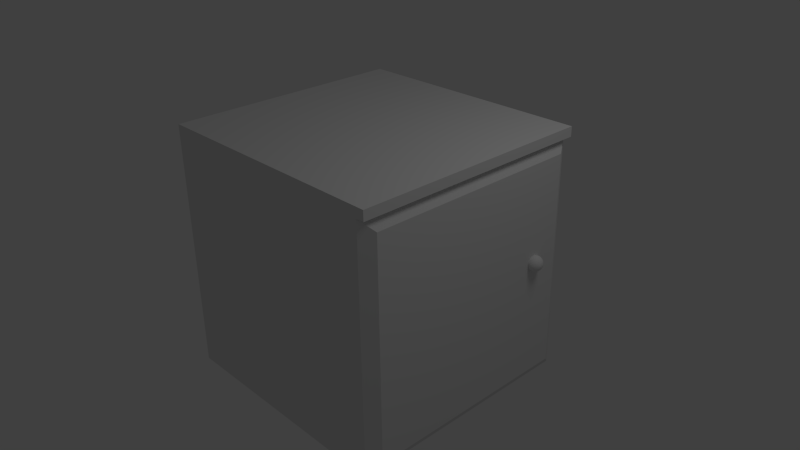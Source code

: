 # Source: singleCabnit.blend  (saved by Blender 2.63.0; exported with 4.5.12 LTS)
import bpy
from mathutils import Matrix  # noqa: F401  (used for matrix-valued properties, if any)

bpy.ops.wm.read_factory_settings(use_empty=True)
scene = bpy.context.scene
scene.name = 'Scene'

# ---- collections
col_collection_1 = bpy.data.collections.new('Collection 1'); scene.collection.children.link(col_collection_1)

# ---- materials (node trees are filled in below, after node groups)
mat_material = bpy.data.materials.new('Material')
mat_material.alpha_threshold = 0.0
mat_material.use_transparent_shadow = False
mat_material.roughness = 0.5
mat_material.line_color = (0.0, 0.0, 0.0, 1.0)

# ---- material node trees

# ---- world
world_world = bpy.data.worlds.new('World'); scene.world = world_world
world_world.color = (0.05088, 0.05088, 0.05088)
world_world.use_sun_shadow = False
world_world.sun_shadow_jitter_overblur = 0.0
world_world.cycles.sampling_method = 'MANUAL'
world_world.cycles.sample_map_resolution = 256

# ---- cameras
cam_camera = bpy.data.cameras.new('Camera')
cam_camera.clip_end = 100.0
cam_camera.lens = 35.0
cam_camera.sensor_width = 32.0
cam_camera.sensor_height = 18.0
cam_camera.ortho_scale = 7.314
cam_camera.dof.focus_distance = 0.0
cam_camera.dof.aperture_fstop = 128.0

# ---- lights
light_lamp = bpy.data.lights.new('Lamp', 'POINT')
light_lamp.transmission_factor = 0.0
light_lamp.cutoff_distance = 30.0
light_lamp.energy = 100.0
light_lamp.shadow_buffer_clip_start = 1.001
light_lamp.shadow_soft_size = 1.0
light_lamp.shadow_maximum_resolution = 0.006
light_lamp.use_absolute_resolution = True
light_lamp.cycles.use_multiple_importance_sampling = False

# ---- meshes
me_cube = bpy.data.meshes.new('Cube')
me_cube.from_pydata([(1.0, 1.0, -1.0), (1.0, -1.0, -1.0), (-1.0, -1.0, -1.0), (-1.0, 1.0, -1.0), (1.0, 1.0, 1.0), (1.0, -1.0, 1.0), (-1.0, -1.0, 1.0), (-1.0, 1.0, 1.0), (1.0, 1.0, 1.08), (1.0, -1.0, 1.08), (-1.0, -1.0, 1.08), (-1.0, 1.0, 1.08), (1.066, 1.0, 1.0), (1.066, -1.0, 1.0), (1.066, 1.0, 1.08), (1.066, -1.0, 1.08), (1.065, 0.8957, -0.8957), (1.065, -0.8957, -0.8957), (1.065, 0.8957, 0.8957), (1.065, -0.8957, 0.8957), (0.0005262, 0.6505, -0.08022), (-0.1188, 0.6387, -0.08022), (-0.2335, 0.6039, -0.08022), (-0.3392, 0.5474, -0.08022), (-0.4319, 0.4713, -0.08022), (-0.5079, 0.3787, -0.08022), (-0.5644, 0.273, -0.08022), (-0.5992, 0.1582, -0.08022), (-0.611, 0.03893, -0.08022), (-0.5992, -0.08037, -0.08022), (-0.5644, -0.1951, -0.08022), (-0.5079, -0.3008, -0.08022), (-0.4319, -0.3935, -0.08022), (-0.3392, -0.4695, -0.08022), (-0.2335, -0.526, -0.08022), (-0.1188, -0.5608, -0.08022), (0.0005264, -0.5726, -0.08022), (0.1198, -0.5608, -0.08022), (0.2345, -0.526, -0.08022), (0.3403, -0.4695, -0.08022), (0.4329, -0.3935, -0.08022), (0.509, -0.3008, -0.08022), (0.5655, -0.1951, -0.08022), (0.6003, -0.08037, -0.08022), (0.612, 0.03893, -0.08022), (0.6003, 0.1582, -0.08022), (0.5655, 0.273, -0.08022), (0.509, 0.3787, -0.08022), (0.4329, 0.4713, -0.08022), (0.3403, 0.5474, -0.08022), (0.2345, 0.6039, -0.08022), (0.1198, 0.6387, -0.08022), (1.07, 0.6496, 0.1552), (1.058, 0.6496, 0.1516), (1.047, 0.6496, 0.1457), (1.038, 0.6496, 0.1379), (1.03, 0.6496, 0.1283), (1.024, 0.6496, 0.1173), (1.021, 0.6496, 0.1055), (1.019, 0.6496, 0.09315), (1.021, 0.6496, 0.08082), (1.024, 0.6496, 0.06896), (1.03, 0.6496, 0.05803), (1.038, 0.6496, 0.04845), (1.047, 0.6496, 0.04059), (1.058, 0.6496, 0.03475), (1.07, 0.6496, 0.03115), (1.07, 0.652, 0.1552), (1.059, 0.6543, 0.1516), (1.048, 0.6564, 0.1457), (1.039, 0.6583, 0.1379), (1.031, 0.6598, 0.1283), (1.025, 0.661, 0.1173), (1.022, 0.6617, 0.1055), (1.021, 0.6619, 0.09315), (1.022, 0.6617, 0.08082), (1.025, 0.661, 0.06896), (1.031, 0.6598, 0.05803), (1.039, 0.6583, 0.04845), (1.048, 0.6564, 0.04059), (1.059, 0.6543, 0.03475), (1.07, 0.652, 0.03115), (1.071, 0.6543, 0.1552), (1.06, 0.6588, 0.1516), (1.05, 0.663, 0.1457), (1.041, 0.6667, 0.1379), (1.034, 0.6697, 0.1283), (1.029, 0.6719, 0.1173), (1.025, 0.6733, 0.1055), (1.024, 0.6738, 0.09315), (1.025, 0.6733, 0.08082), (1.029, 0.6719, 0.06896), (1.034, 0.6697, 0.05803), (1.041, 0.6667, 0.04845), (1.05, 0.663, 0.04059), (1.06, 0.6588, 0.03475), (1.071, 0.6543, 0.03115), (1.072, 0.6564, 0.1552), (1.062, 0.663, 0.1516), (1.053, 0.6691, 0.1457), (1.045, 0.6744, 0.1379), (1.039, 0.6788, 0.1283), (1.034, 0.682, 0.1173), (1.031, 0.684, 0.1055), (1.03, 0.6847, 0.09315), (1.031, 0.684, 0.08082), (1.034, 0.682, 0.06896), (1.039, 0.6788, 0.05803), (1.045, 0.6744, 0.04845), (1.053, 0.6691, 0.04059), (1.062, 0.663, 0.03475), (1.072, 0.6564, 0.03115), (1.074, 0.6583, 0.1552), (1.065, 0.6667, 0.1516), (1.058, 0.6744, 0.1457), (1.051, 0.6812, 0.1379), (1.045, 0.6867, 0.1283), (1.041, 0.6909, 0.1173), (1.039, 0.6934, 0.1055), (1.038, 0.6943, 0.09315), (1.039, 0.6934, 0.08082), (1.041, 0.6909, 0.06896), (1.045, 0.6867, 0.05803), (1.051, 0.6812, 0.04845), (1.058, 0.6744, 0.04059), (1.065, 0.6667, 0.03475), (1.074, 0.6583, 0.03115), (1.076, 0.6598, 0.1552), (1.069, 0.6697, 0.1516), (1.063, 0.6788, 0.1457), (1.058, 0.6867, 0.1379), (1.053, 0.6933, 0.1283), (1.05, 0.6981, 0.1173), (1.048, 0.7011, 0.1055), (1.047, 0.7021, 0.09315), (1.048, 0.7011, 0.08082), (1.05, 0.6981, 0.06896), (1.053, 0.6933, 0.05803), (1.058, 0.6867, 0.04845), (1.063, 0.6788, 0.04059), (1.069, 0.6697, 0.03475), (1.076, 0.6598, 0.03115), (1.078, 0.661, 0.1552), (1.073, 0.6719, 0.1516), (1.069, 0.682, 0.1457), (1.065, 0.6909, 0.1379), (1.062, 0.6981, 0.1283), (1.06, 0.7035, 0.1173), (1.059, 0.7069, 0.1055), (1.058, 0.708, 0.09315), (1.059, 0.7069, 0.08082), (1.06, 0.7035, 0.06896), (1.062, 0.6981, 0.05803), (1.065, 0.6909, 0.04845), (1.069, 0.682, 0.04059), (1.073, 0.6719, 0.03475), (1.078, 0.661, 0.03115), (1.08, 0.6617, 0.1552), (1.078, 0.6733, 0.1516), (1.076, 0.684, 0.1457), (1.074, 0.6934, 0.1379), (1.072, 0.7011, 0.1283), (1.071, 0.7069, 0.1173), (1.07, 0.7104, 0.1055), (1.07, 0.7116, 0.09315), (1.07, 0.7104, 0.08082), (1.071, 0.7069, 0.06896), (1.072, 0.7011, 0.05803), (1.074, 0.6934, 0.04845), (1.076, 0.684, 0.04059), (1.078, 0.6733, 0.03475), (1.08, 0.6617, 0.03115), (1.083, 0.6619, 0.1552), (1.083, 0.6738, 0.1516), (1.083, 0.6847, 0.1457), (1.083, 0.6943, 0.1379), (1.083, 0.7021, 0.1283), (1.083, 0.708, 0.1173), (1.083, 0.7116, 0.1055), (1.083, 0.7128, 0.09315), (1.083, 0.7116, 0.08082), (1.083, 0.708, 0.06896), (1.083, 0.7021, 0.05803), (1.083, 0.6943, 0.04845), (1.083, 0.6847, 0.04059), (1.083, 0.6738, 0.03475), (1.083, 0.6619, 0.03115), (1.085, 0.6617, 0.1552), (1.087, 0.6733, 0.1516), (1.089, 0.684, 0.1457), (1.091, 0.6934, 0.1379), (1.093, 0.7011, 0.1283), (1.094, 0.7069, 0.1173), (1.095, 0.7104, 0.1055), (1.095, 0.7116, 0.09315), (1.095, 0.7104, 0.08082), (1.094, 0.7069, 0.06896), (1.093, 0.7011, 0.05803), (1.091, 0.6934, 0.04845), (1.089, 0.684, 0.04059), (1.087, 0.6733, 0.03475), (1.085, 0.6617, 0.03115), (1.087, 0.661, 0.1552), (1.092, 0.6719, 0.1516), (1.096, 0.682, 0.1457), (1.1, 0.6909, 0.1379), (1.103, 0.6981, 0.1283), (1.105, 0.7035, 0.1173), (1.106, 0.7069, 0.1055), (1.107, 0.708, 0.09315), (1.106, 0.7069, 0.08082), (1.105, 0.7035, 0.06896), (1.103, 0.6981, 0.05803), (1.1, 0.6909, 0.04845), (1.096, 0.682, 0.04059), (1.092, 0.6719, 0.03475), (1.087, 0.661, 0.03115), (1.089, 0.6598, 0.1552), (1.096, 0.6697, 0.1516), (1.102, 0.6788, 0.1457), (1.107, 0.6867, 0.1379), (1.112, 0.6933, 0.1283), (1.115, 0.6981, 0.1173), (1.117, 0.7011, 0.1055), (1.118, 0.7021, 0.09315), (1.117, 0.7011, 0.08082), (1.115, 0.6981, 0.06896), (1.112, 0.6933, 0.05803), (1.107, 0.6867, 0.04845), (1.102, 0.6788, 0.04059), (1.096, 0.6697, 0.03475), (1.089, 0.6598, 0.03115), (1.091, 0.6583, 0.1552), (1.1, 0.6667, 0.1516), (1.107, 0.6744, 0.1457), (1.114, 0.6812, 0.1379), (1.12, 0.6867, 0.1283), (1.124, 0.6909, 0.1173), (1.126, 0.6934, 0.1055), (1.127, 0.6943, 0.09315), (1.126, 0.6934, 0.08082), (1.124, 0.6909, 0.06896), (1.12, 0.6867, 0.05803), (1.114, 0.6812, 0.04845), (1.107, 0.6744, 0.04059), (1.1, 0.6667, 0.03475), (1.091, 0.6583, 0.03115), (1.093, 0.6564, 0.1552), (1.103, 0.663, 0.1516), (1.112, 0.6691, 0.1457), (1.12, 0.6744, 0.1379), (1.126, 0.6788, 0.1283), (1.131, 0.682, 0.1173), (1.134, 0.684, 0.1055), (1.135, 0.6847, 0.09315), (1.134, 0.684, 0.08082), (1.131, 0.682, 0.06896), (1.126, 0.6788, 0.05803), (1.12, 0.6744, 0.04845), (1.112, 0.6691, 0.04059), (1.103, 0.663, 0.03475), (1.093, 0.6564, 0.03115), (1.094, 0.6543, 0.1552), (1.105, 0.6588, 0.1516), (1.115, 0.663, 0.1457), (1.124, 0.6667, 0.1379), (1.131, 0.6697, 0.1283), (1.136, 0.6719, 0.1173), (1.14, 0.6733, 0.1055), (1.141, 0.6738, 0.09315), (1.14, 0.6733, 0.08082), (1.136, 0.6719, 0.06896), (1.131, 0.6697, 0.05803), (1.124, 0.6667, 0.04845), (1.115, 0.663, 0.04059), (1.105, 0.6588, 0.03475), (1.094, 0.6543, 0.03115), (1.095, 0.652, 0.1552), (1.106, 0.6543, 0.1516), (1.117, 0.6564, 0.1457), (1.126, 0.6583, 0.1379), (1.134, 0.6598, 0.1283), (1.14, 0.661, 0.1173), (1.143, 0.6617, 0.1055), (1.145, 0.6619, 0.09315), (1.143, 0.6617, 0.08082), (1.14, 0.661, 0.06896), (1.134, 0.6598, 0.05803), (1.126, 0.6583, 0.04845), (1.117, 0.6564, 0.04059), (1.106, 0.6543, 0.03475), (1.095, 0.652, 0.03115), (1.095, 0.6496, 0.1552), (1.107, 0.6496, 0.1516), (1.118, 0.6496, 0.1457), (1.127, 0.6496, 0.1379), (1.135, 0.6496, 0.1283), (1.141, 0.6496, 0.1173), (1.145, 0.6496, 0.1055), (1.146, 0.6496, 0.09315), (1.145, 0.6496, 0.08082), (1.141, 0.6496, 0.06896), (1.135, 0.6496, 0.05803), (1.127, 0.6496, 0.04845), (1.118, 0.6496, 0.04059), (1.107, 0.6496, 0.03475), (1.095, 0.6496, 0.03115), (1.095, 0.6472, 0.1552), (1.106, 0.6449, 0.1516), (1.117, 0.6427, 0.1457), (1.126, 0.6409, 0.1379), (1.134, 0.6393, 0.1283), (1.14, 0.6382, 0.1173), (1.143, 0.6375, 0.1055), (1.145, 0.6372, 0.09315), (1.143, 0.6375, 0.08082), (1.14, 0.6382, 0.06896), (1.134, 0.6393, 0.05803), (1.126, 0.6409, 0.04845), (1.117, 0.6427, 0.04059), (1.106, 0.6449, 0.03475), (1.095, 0.6472, 0.03115), (1.094, 0.6449, 0.1552), (1.105, 0.6403, 0.1516), (1.115, 0.6361, 0.1457), (1.124, 0.6325, 0.1379), (1.131, 0.6295, 0.1283), (1.136, 0.6272, 0.1173), (1.14, 0.6258, 0.1055), (1.141, 0.6254, 0.09315), (1.14, 0.6258, 0.08082), (1.136, 0.6272, 0.06896), (1.131, 0.6295, 0.05803), (1.124, 0.6325, 0.04845), (1.115, 0.6361, 0.04059), (1.105, 0.6403, 0.03475), (1.094, 0.6449, 0.03115), (1.093, 0.6427, 0.1552), (1.103, 0.6361, 0.1516), (1.112, 0.6301, 0.1457), (1.12, 0.6247, 0.1379), (1.126, 0.6204, 0.1283), (1.131, 0.6171, 0.1173), (1.134, 0.6151, 0.1055), (1.135, 0.6144, 0.09315), (1.134, 0.6151, 0.08082), (1.131, 0.6171, 0.06896), (1.126, 0.6204, 0.05803), (1.12, 0.6247, 0.04845), (1.112, 0.6301, 0.04059), (1.103, 0.6361, 0.03475), (1.093, 0.6427, 0.03115), (1.091, 0.6409, 0.1552), (1.1, 0.6325, 0.1516), (1.107, 0.6247, 0.1457), (1.114, 0.618, 0.1379), (1.12, 0.6124, 0.1283), (1.124, 0.6083, 0.1173), (1.126, 0.6057, 0.1055), (1.127, 0.6049, 0.09315), (1.126, 0.6057, 0.08082), (1.124, 0.6083, 0.06896), (1.12, 0.6124, 0.05803), (1.114, 0.618, 0.04845), (1.107, 0.6247, 0.04059), (1.1, 0.6325, 0.03475), (1.091, 0.6409, 0.03115), (1.089, 0.6393, 0.1552), (1.096, 0.6295, 0.1516), (1.102, 0.6204, 0.1457), (1.107, 0.6124, 0.1379), (1.112, 0.6059, 0.1283), (1.115, 0.601, 0.1173), (1.117, 0.598, 0.1055), (1.118, 0.597, 0.09315), (1.117, 0.598, 0.08082), (1.115, 0.601, 0.06896), (1.112, 0.6059, 0.05803), (1.107, 0.6124, 0.04845), (1.102, 0.6204, 0.04059), (1.096, 0.6295, 0.03475), (1.089, 0.6393, 0.03115), (1.083, 0.6496, 0.02994), (1.087, 0.6382, 0.1552), (1.092, 0.6272, 0.1516), (1.096, 0.6171, 0.1457), (1.1, 0.6083, 0.1379), (1.103, 0.601, 0.1283), (1.105, 0.5956, 0.1173), (1.106, 0.5923, 0.1055), (1.107, 0.5912, 0.09315), (1.106, 0.5923, 0.08082), (1.105, 0.5956, 0.06896), (1.103, 0.601, 0.05803), (1.1, 0.6083, 0.04845), (1.096, 0.6171, 0.04059), (1.092, 0.6272, 0.03475), (1.087, 0.6382, 0.03115), (1.085, 0.6375, 0.1552), (1.087, 0.6258, 0.1516), (1.089, 0.6151, 0.1457), (1.091, 0.6057, 0.1379), (1.093, 0.598, 0.1283), (1.094, 0.5923, 0.1173), (1.095, 0.5888, 0.1055), (1.095, 0.5876, 0.09315), (1.095, 0.5888, 0.08082), (1.094, 0.5923, 0.06896), (1.093, 0.598, 0.05803), (1.091, 0.6057, 0.04845), (1.089, 0.6151, 0.04059), (1.087, 0.6258, 0.03475), (1.085, 0.6375, 0.03115), (1.083, 0.6372, 0.1552), (1.083, 0.6254, 0.1516), (1.083, 0.6144, 0.1457), (1.083, 0.6049, 0.1379), (1.083, 0.597, 0.1283), (1.083, 0.5912, 0.1173), (1.083, 0.5876, 0.1055), (1.083, 0.5864, 0.09315), (1.083, 0.5876, 0.08082), (1.083, 0.5912, 0.06896), (1.083, 0.597, 0.05803), (1.083, 0.6049, 0.04845), (1.083, 0.6144, 0.04059), (1.083, 0.6254, 0.03475), (1.083, 0.6372, 0.03115), (1.08, 0.6375, 0.1552), (1.078, 0.6258, 0.1516), (1.076, 0.6151, 0.1457), (1.074, 0.6057, 0.1379), (1.072, 0.598, 0.1283), (1.071, 0.5923, 0.1173), (1.07, 0.5888, 0.1055), (1.07, 0.5876, 0.09315), (1.07, 0.5888, 0.08082), (1.071, 0.5923, 0.06896), (1.072, 0.598, 0.05803), (1.074, 0.6057, 0.04845), (1.076, 0.6151, 0.04059), (1.078, 0.6258, 0.03475), (1.08, 0.6375, 0.03115), (1.078, 0.6382, 0.1552), (1.073, 0.6272, 0.1516), (1.069, 0.6171, 0.1457), (1.065, 0.6083, 0.1379), (1.062, 0.601, 0.1283), (1.06, 0.5956, 0.1173), (1.059, 0.5923, 0.1055), (1.058, 0.5912, 0.09315), (1.059, 0.5923, 0.08082), (1.06, 0.5956, 0.06896), (1.062, 0.601, 0.05803), (1.065, 0.6083, 0.04845), (1.069, 0.6171, 0.04059), (1.073, 0.6272, 0.03475), (1.078, 0.6382, 0.03115), (1.076, 0.6393, 0.1552), (1.069, 0.6295, 0.1516), (1.063, 0.6204, 0.1457), (1.058, 0.6124, 0.1379), (1.053, 0.6059, 0.1283), (1.05, 0.601, 0.1173), (1.048, 0.598, 0.1055), (1.047, 0.597, 0.09315), (1.048, 0.598, 0.08082), (1.05, 0.601, 0.06896), (1.053, 0.6059, 0.05803), (1.058, 0.6124, 0.04845), (1.063, 0.6204, 0.04059), (1.069, 0.6295, 0.03475), (1.076, 0.6393, 0.03115), (1.074, 0.6409, 0.1552), (1.065, 0.6325, 0.1516), (1.058, 0.6247, 0.1457), (1.051, 0.618, 0.1379), (1.045, 0.6124, 0.1283), (1.041, 0.6083, 0.1173), (1.039, 0.6057, 0.1055), (1.038, 0.6049, 0.09315), (1.039, 0.6057, 0.08082), (1.041, 0.6083, 0.06896), (1.045, 0.6124, 0.05803), (1.051, 0.618, 0.04845), (1.058, 0.6247, 0.04059), (1.065, 0.6325, 0.03475), (1.074, 0.6409, 0.03115), (1.083, 0.6496, 0.1564), (1.072, 0.6427, 0.1552), (1.062, 0.6361, 0.1516), (1.053, 0.6301, 0.1457), (1.045, 0.6247, 0.1379), (1.039, 0.6204, 0.1283), (1.034, 0.6171, 0.1173), (1.031, 0.6151, 0.1055), (1.03, 0.6144, 0.09315), (1.031, 0.6151, 0.08082), (1.034, 0.6171, 0.06896), (1.039, 0.6204, 0.05803), (1.045, 0.6247, 0.04845), (1.053, 0.6301, 0.04059), (1.062, 0.6361, 0.03475), (1.072, 0.6427, 0.03115), (1.071, 0.6449, 0.1552), (1.06, 0.6403, 0.1516), (1.05, 0.6361, 0.1457), (1.041, 0.6325, 0.1379), (1.034, 0.6295, 0.1283), (1.029, 0.6272, 0.1173), (1.025, 0.6258, 0.1055), (1.024, 0.6254, 0.09315), (1.025, 0.6258, 0.08082), (1.029, 0.6272, 0.06896), (1.034, 0.6295, 0.05803), (1.041, 0.6325, 0.04845), (1.05, 0.6361, 0.04059), (1.06, 0.6403, 0.03475), (1.071, 0.6449, 0.03115), (1.07, 0.6472, 0.1552), (1.059, 0.6449, 0.1516), (1.048, 0.6427, 0.1457), (1.039, 0.6409, 0.1379), (1.031, 0.6393, 0.1283), (1.025, 0.6382, 0.1173), (1.022, 0.6375, 0.1055), (1.021, 0.6372, 0.09315), (1.022, 0.6375, 0.08082), (1.025, 0.6382, 0.06896), (1.031, 0.6393, 0.05803), (1.039, 0.6409, 0.04845), (1.048, 0.6427, 0.04059), (1.059, 0.6449, 0.03475), (1.07, 0.6472, 0.03115)], [(21, 20), (22, 21), (23, 22), (24, 23), (25, 24), (26, 25), (27, 26), (28, 27), (29, 28), (30, 29), (31, 30), (32, 31), (33, 32), (34, 33), (35, 34), (36, 35), (37, 36), (38, 37), (39, 38), (40, 39), (41, 40), (42, 41), (43, 42), (44, 43), (45, 44), (46, 45), (47, 46), (48, 47), (49, 48), (50, 49), (51, 50), (51, 20)], [(0, 1, 2, 3), (4, 7, 11, 8), (0, 4, 18, 16), (1, 5, 6, 2), (2, 6, 7, 3), (4, 0, 3, 7), (8, 11, 10, 9), (9, 10, 6, 5), (10, 11, 7, 6), (14, 12, 4, 8), (14, 15, 13, 12), (13, 15, 9, 5), (12, 13, 5, 4), (8, 9, 15, 14), (16, 18, 19, 17), (16, 17, 1, 0), (17, 19, 5, 1), (4, 5, 19, 18), (75, 76, 61, 60), (69, 70, 55, 54), (76, 77, 62, 61), (70, 71, 56, 55), (77, 78, 63, 62), (71, 72, 57, 56), (78, 79, 64, 63), (72, 73, 58, 57), (79, 80, 65, 64), (73, 74, 59, 58), (67, 68, 53, 52), (80, 81, 66, 65), (74, 75, 60, 59), (68, 69, 54, 53), (92, 93, 78, 77), (86, 87, 72, 71), (93, 94, 79, 78), (87, 88, 73, 72), (94, 95, 80, 79), (88, 89, 74, 73), (82, 83, 68, 67), (95, 96, 81, 80), (89, 90, 75, 74), (83, 84, 69, 68), (90, 91, 76, 75), (84, 85, 70, 69), (91, 92, 77, 76), (85, 86, 71, 70), (105, 106, 91, 90), (99, 100, 85, 84), (106, 107, 92, 91), (100, 101, 86, 85), (107, 108, 93, 92), (101, 102, 87, 86), (108, 109, 94, 93), (102, 103, 88, 87), (109, 110, 95, 94), (103, 104, 89, 88), (97, 98, 83, 82), (110, 111, 96, 95), (104, 105, 90, 89), (98, 99, 84, 83), (124, 125, 110, 109), (118, 119, 104, 103), (112, 113, 98, 97), (125, 126, 111, 110), (119, 120, 105, 104), (113, 114, 99, 98), (120, 121, 106, 105), (114, 115, 100, 99), (121, 122, 107, 106), (115, 116, 101, 100), (122, 123, 108, 107), (116, 117, 102, 101), (123, 124, 109, 108), (117, 118, 103, 102), (137, 138, 123, 122), (131, 132, 117, 116), (138, 139, 124, 123), (132, 133, 118, 117), (139, 140, 125, 124), (133, 134, 119, 118), (127, 128, 113, 112), (140, 141, 126, 125), (134, 135, 120, 119), (128, 129, 114, 113), (135, 136, 121, 120), (129, 130, 115, 114), (136, 137, 122, 121), (130, 131, 116, 115), (150, 151, 136, 135), (144, 145, 130, 129), (151, 152, 137, 136), (145, 146, 131, 130), (152, 153, 138, 137), (146, 147, 132, 131), (153, 154, 139, 138), (147, 148, 133, 132), (154, 155, 140, 139), (148, 149, 134, 133), (142, 143, 128, 127), (155, 156, 141, 140), (149, 150, 135, 134), (143, 144, 129, 128), (169, 170, 155, 154), (163, 164, 149, 148), (157, 158, 143, 142), (170, 171, 156, 155), (164, 165, 150, 149), (158, 159, 144, 143), (165, 166, 151, 150), (159, 160, 145, 144), (166, 167, 152, 151), (160, 161, 146, 145), (167, 168, 153, 152), (161, 162, 147, 146), (168, 169, 154, 153), (162, 163, 148, 147), (175, 176, 161, 160), (182, 183, 168, 167), (176, 177, 162, 161), (183, 184, 169, 168), (177, 178, 163, 162), (184, 185, 170, 169), (178, 179, 164, 163), (172, 173, 158, 157), (185, 186, 171, 170), (179, 180, 165, 164), (173, 174, 159, 158), (180, 181, 166, 165), (174, 175, 160, 159), (181, 182, 167, 166), (194, 195, 180, 179), (188, 189, 174, 173), (195, 196, 181, 180), (189, 190, 175, 174), (196, 197, 182, 181), (190, 191, 176, 175), (197, 198, 183, 182), (191, 192, 177, 176), (198, 199, 184, 183), (192, 193, 178, 177), (199, 200, 185, 184), (193, 194, 179, 178), (187, 188, 173, 172), (200, 201, 186, 185), (213, 214, 199, 198), (207, 208, 193, 192), (214, 215, 200, 199), (208, 209, 194, 193), (202, 203, 188, 187), (215, 216, 201, 200), (209, 210, 195, 194), (203, 204, 189, 188), (210, 211, 196, 195), (204, 205, 190, 189), (211, 212, 197, 196), (205, 206, 191, 190), (212, 213, 198, 197), (206, 207, 192, 191), (226, 227, 212, 211), (220, 221, 206, 205), (227, 228, 213, 212), (221, 222, 207, 206), (228, 229, 214, 213), (222, 223, 208, 207), (229, 230, 215, 214), (223, 224, 209, 208), (217, 218, 203, 202), (230, 231, 216, 215), (224, 225, 210, 209), (218, 219, 204, 203), (225, 226, 211, 210), (219, 220, 205, 204), (245, 246, 231, 230), (239, 240, 225, 224), (233, 234, 219, 218), (240, 241, 226, 225), (234, 235, 220, 219), (241, 242, 227, 226), (235, 236, 221, 220), (242, 243, 228, 227), (236, 237, 222, 221), (243, 244, 229, 228), (237, 238, 223, 222), (244, 245, 230, 229), (238, 239, 224, 223), (232, 233, 218, 217), (258, 259, 244, 243), (252, 253, 238, 237), (259, 260, 245, 244), (253, 254, 239, 238), (247, 248, 233, 232), (260, 261, 246, 245), (254, 255, 240, 239), (248, 249, 234, 233), (255, 256, 241, 240), (249, 250, 235, 234), (256, 257, 242, 241), (250, 251, 236, 235), (257, 258, 243, 242), (251, 252, 237, 236), (271, 272, 257, 256), (265, 266, 251, 250), (272, 273, 258, 257), (266, 267, 252, 251), (273, 274, 259, 258), (267, 268, 253, 252), (274, 275, 260, 259), (268, 269, 254, 253), (262, 263, 248, 247), (275, 276, 261, 260), (269, 270, 255, 254), (263, 264, 249, 248), (270, 271, 256, 255), (264, 265, 250, 249), (290, 291, 276, 275), (284, 285, 270, 269), (278, 279, 264, 263), (285, 286, 271, 270), (279, 280, 265, 264), (286, 287, 272, 271), (280, 281, 266, 265), (287, 288, 273, 272), (281, 282, 267, 266), (288, 289, 274, 273), (282, 283, 268, 267), (289, 290, 275, 274), (283, 284, 269, 268), (277, 278, 263, 262), (303, 304, 289, 288), (297, 298, 283, 282), (304, 305, 290, 289), (298, 299, 284, 283), (292, 293, 278, 277), (305, 306, 291, 290), (299, 300, 285, 284), (293, 294, 279, 278), (300, 301, 286, 285), (294, 295, 280, 279), (301, 302, 287, 286), (295, 296, 281, 280), (302, 303, 288, 287), (296, 297, 282, 281), (309, 310, 295, 294), (316, 317, 302, 301), (310, 311, 296, 295), (317, 318, 303, 302), (311, 312, 297, 296), (318, 319, 304, 303), (312, 313, 298, 297), (319, 320, 305, 304), (313, 314, 299, 298), (307, 308, 293, 292), (320, 321, 306, 305), (314, 315, 300, 299), (308, 309, 294, 293), (315, 316, 301, 300), (328, 329, 314, 313), (322, 323, 308, 307), (335, 336, 321, 320), (329, 330, 315, 314), (323, 324, 309, 308), (330, 331, 316, 315), (324, 325, 310, 309), (331, 332, 317, 316), (325, 326, 311, 310), (332, 333, 318, 317), (326, 327, 312, 311), (333, 334, 319, 318), (327, 328, 313, 312), (334, 335, 320, 319), (347, 348, 333, 332), (341, 342, 327, 326), (348, 349, 334, 333), (342, 343, 328, 327), (349, 350, 335, 334), (343, 344, 329, 328), (337, 338, 323, 322), (350, 351, 336, 335), (344, 345, 330, 329), (338, 339, 324, 323), (345, 346, 331, 330), (339, 340, 325, 324), (346, 347, 332, 331), (340, 341, 326, 325), (360, 361, 346, 345), (354, 355, 340, 339), (361, 362, 347, 346), (355, 356, 341, 340), (362, 363, 348, 347), (356, 357, 342, 341), (363, 364, 349, 348), (357, 358, 343, 342), (364, 365, 350, 349), (358, 359, 344, 343), (352, 353, 338, 337), (365, 366, 351, 350), (359, 360, 345, 344), (353, 354, 339, 338), (379, 380, 365, 364), (373, 374, 359, 358), (367, 368, 353, 352), (380, 381, 366, 365), (374, 375, 360, 359), (368, 369, 354, 353), (375, 376, 361, 360), (369, 370, 355, 354), (376, 377, 362, 361), (370, 371, 356, 355), (377, 378, 363, 362), (371, 372, 357, 356), (378, 379, 364, 363), (372, 373, 358, 357), (393, 394, 378, 377), (387, 388, 372, 371), (394, 395, 379, 378), (388, 389, 373, 372), (395, 396, 380, 379), (389, 390, 374, 373), (383, 384, 368, 367), (396, 397, 381, 380), (390, 391, 375, 374), (384, 385, 369, 368), (391, 392, 376, 375), (385, 386, 370, 369), (392, 393, 377, 376), (386, 387, 371, 370), (406, 407, 392, 391), (400, 401, 386, 385), (407, 408, 393, 392), (401, 402, 387, 386), (408, 409, 394, 393), (402, 403, 388, 387), (409, 410, 395, 394), (403, 404, 389, 388), (410, 411, 396, 395), (404, 405, 390, 389), (398, 399, 384, 383), (411, 412, 397, 396), (405, 406, 391, 390), (399, 400, 385, 384), (425, 426, 411, 410), (419, 420, 405, 404), (413, 414, 399, 398), (426, 427, 412, 411), (420, 421, 406, 405), (414, 415, 400, 399), (421, 422, 407, 406), (415, 416, 401, 400), (422, 423, 408, 407), (416, 417, 402, 401), (423, 424, 409, 408), (417, 418, 403, 402), (424, 425, 410, 409), (418, 419, 404, 403), (438, 439, 424, 423), (432, 433, 418, 417), (439, 440, 425, 424), (433, 434, 419, 418), (440, 441, 426, 425), (434, 435, 420, 419), (428, 429, 414, 413), (441, 442, 427, 426), (435, 436, 421, 420), (429, 430, 415, 414), (436, 437, 422, 421), (430, 431, 416, 415), (437, 438, 423, 422), (431, 432, 417, 416), (444, 445, 430, 429), (451, 452, 437, 436), (445, 446, 431, 430), (452, 453, 438, 437), (446, 447, 432, 431), (453, 454, 439, 438), (447, 448, 433, 432), (454, 455, 440, 439), (448, 449, 434, 433), (455, 456, 441, 440), (449, 450, 435, 434), (443, 444, 429, 428), (456, 457, 442, 441), (450, 451, 436, 435), (463, 464, 449, 448), (470, 471, 456, 455), (464, 465, 450, 449), (458, 459, 444, 443), (471, 472, 457, 456), (465, 466, 451, 450), (459, 460, 445, 444), (466, 467, 452, 451), (460, 461, 446, 445), (467, 468, 453, 452), (461, 462, 447, 446), (468, 469, 454, 453), (462, 463, 448, 447), (469, 470, 455, 454), (482, 483, 468, 467), (476, 477, 462, 461), (483, 484, 469, 468), (477, 478, 463, 462), (484, 485, 470, 469), (478, 479, 464, 463), (485, 486, 471, 470), (479, 480, 465, 464), (473, 474, 459, 458), (486, 487, 472, 471), (480, 481, 466, 465), (474, 475, 460, 459), (481, 482, 467, 466), (475, 476, 461, 460), (502, 503, 487, 486), (496, 497, 481, 480), (490, 491, 475, 474), (497, 498, 482, 481), (491, 492, 476, 475), (498, 499, 483, 482), (492, 493, 477, 476), (499, 500, 484, 483), (493, 494, 478, 477), (500, 501, 485, 484), (494, 495, 479, 478), (501, 502, 486, 485), (495, 496, 480, 479), (489, 490, 474, 473), (515, 516, 501, 500), (509, 510, 495, 494), (516, 517, 502, 501), (510, 511, 496, 495), (504, 505, 490, 489), (517, 518, 503, 502), (511, 512, 497, 496), (505, 506, 491, 490), (512, 513, 498, 497), (506, 507, 492, 491), (513, 514, 499, 498), (507, 508, 493, 492), (514, 515, 500, 499), (508, 509, 494, 493), (526, 527, 512, 511), (520, 521, 506, 505), (527, 528, 513, 512), (521, 522, 507, 506), (528, 529, 514, 513), (522, 523, 508, 507), (529, 530, 515, 514), (523, 524, 509, 508), (530, 531, 516, 515), (524, 525, 510, 509), (531, 532, 517, 516), (525, 526, 511, 510), (519, 520, 505, 504), (532, 533, 518, 517), (81, 382, 66), (488, 67, 52), (488, 82, 67), (96, 382, 81), (111, 382, 96), (488, 97, 82), (126, 382, 111), (488, 112, 97), (488, 127, 112), (141, 382, 126), (156, 382, 141), (488, 142, 127), (488, 157, 142), (171, 382, 156), (488, 172, 157), (186, 382, 171), (201, 382, 186), (488, 187, 172), (488, 202, 187), (216, 382, 201), (488, 217, 202), (231, 382, 216), (246, 382, 231), (488, 232, 217), (488, 247, 232), (261, 382, 246), (488, 262, 247), (276, 382, 261), (291, 382, 276), (488, 277, 262), (488, 292, 277), (306, 382, 291), (488, 307, 292), (321, 382, 306), (336, 382, 321), (488, 322, 307), (488, 337, 322), (351, 382, 336), (366, 382, 351), (488, 352, 337), (381, 382, 366), (488, 367, 352), (488, 383, 367), (397, 382, 381), (412, 382, 397), (488, 398, 383), (427, 382, 412), (488, 413, 398), (488, 428, 413), (442, 382, 427), (457, 382, 442), (488, 443, 428), (488, 458, 443), (472, 382, 457), (488, 473, 458), (487, 382, 472), (503, 382, 487), (488, 489, 473), (488, 504, 489), (518, 382, 503), (533, 382, 518), (488, 519, 504), (63, 64, 531, 530), (57, 58, 525, 524), (488, 52, 519), (64, 65, 532, 531), (58, 59, 526, 525), (52, 53, 520, 519), (65, 66, 533, 532), (59, 60, 527, 526), (53, 54, 521, 520), (66, 382, 533), (60, 61, 528, 527), (54, 55, 522, 521), (61, 62, 529, 528), (55, 56, 523, 522), (62, 63, 530, 529), (56, 57, 524, 523)])
me_cube.materials.append(mat_material)
me_cube.use_remesh_preserve_volume = False
me_cube.use_remesh_preserve_attributes = False
me_cube.use_mirror_vertex_groups = False
me_cube.update()

# ---- objects
ob_cube = bpy.data.objects.new('Cube', me_cube)
ob_lamp = bpy.data.objects.new('Lamp', light_lamp)
ob_camera = bpy.data.objects.new('Camera', cam_camera)

# ---- transforms, parenting, visibility, modifiers, constraints
ob_cube.location = (0.0, 0.0, 0.0)
ob_cube.scale = (1.635, 1.635, 1.635)
ob_cube.lock_rotations_4d = False
ob_cube.empty_display_type = 'ARROWS'
ob_cube.lineart.crease_threshold = 0.0
ob_lamp.location = (4.076, 1.005, 5.904)
ob_lamp.rotation_euler = (0.6503, 0.05522, 1.866)
ob_lamp.lock_rotations_4d = False
ob_lamp.empty_display_type = 'ARROWS'
ob_lamp.color = (0.0, 0.0, 0.0, 0.0)
ob_lamp.lineart.crease_threshold = 0.0
ob_camera.location = (7.481, -6.508, 5.344)
ob_camera.rotation_euler = (1.109, 0.01082, 0.8149)
ob_camera.lock_rotations_4d = False
ob_camera.empty_display_type = 'ARROWS'
ob_camera.color = (0.0, 0.0, 0.0, 0.0)
ob_camera.display_type = 'WIRE'
ob_camera.lineart.crease_threshold = 0.0

# ---- collection membership
col_collection_1.objects.link(ob_cube)
col_collection_1.objects.link(ob_lamp)
col_collection_1.objects.link(ob_camera)

# ---- scene / render settings (as saved in the file)
scene.camera = ob_camera
scene.frame_start = 1; scene.frame_end = 250; scene.frame_set(1)
scene.render.engine = 'BLENDER_EEVEE_NEXT'
scene.render.image_settings.color_mode = 'RGB'
scene.render.image_settings.compression = 90
scene.render.resolution_percentage = 50
scene.render.dither_intensity = 0.0
scene.render.bake_margin = 2
scene.render.bake_bias = 0.0
scene.cycles.use_denoising = False
scene.cycles.samples = 10
scene.cycles.sampling_pattern = 'TABULATED_SOBOL'
scene.cycles.light_sampling_threshold = 0.0
scene.cycles.use_adaptive_sampling = False
scene.cycles.use_light_tree = False
scene.cycles.blur_glossy = 0.0
scene.cycles.volume_bounces = 1
scene.cycles.pixel_filter_type = 'GAUSSIAN'
scene.cycles.sample_clamp_indirect = 0.0
scene.view_settings.view_transform = 'Standard'
bpy.context.view_layer.update()
